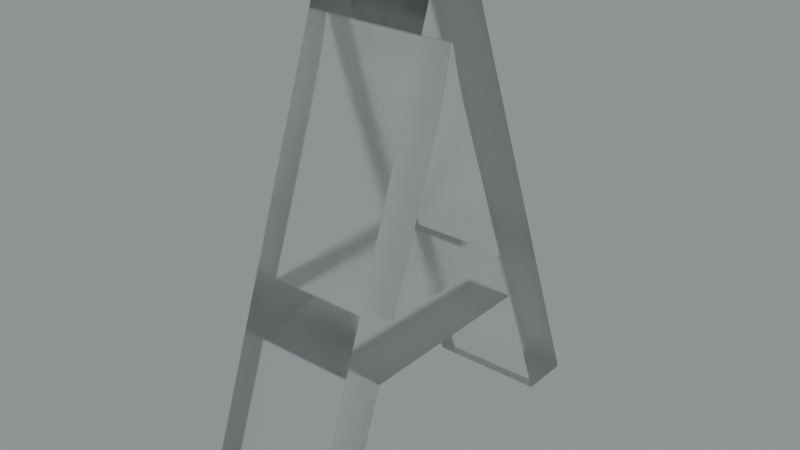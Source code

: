# Source: A.blend  (saved by Blender 3.5.10; exported with 4.5.12 LTS)
import bpy
from mathutils import Matrix  # noqa: F401  (used for matrix-valued properties, if any)

bpy.ops.wm.read_factory_settings(use_empty=True)
scene = bpy.context.scene
scene.name = 'Scene'

# ---- collections
col_collection = bpy.data.collections.new('Collection'); scene.collection.children.link(col_collection)

# ---- images (referenced by path relative to the original .blend; pixels are not part of the script)
import os
ASSET_DIR = os.environ.get("B2B_ASSET_DIR", "")  # directory of the original .blend (textures are referenced by path, not embedded)
HERE = os.path.dirname(os.path.abspath(__file__))  # packed textures are extracted next to this script under _unpacked/

def load_image(name, relpath, width, height, colorspace="sRGB"):
    """Load a texture the original file referenced (path relative to the .blend, or extracted next to this script)."""
    p = next((c for c in (os.path.join(HERE, relpath), os.path.join(ASSET_DIR, relpath)) if relpath and os.path.exists(c)), "")
    if p:
        img = bpy.data.images.load(p, check_existing=True)
        img.name = name
    else:  # same state as the original file: an image datablock whose file is absent (Cycles renders it pink)
        img = bpy.data.images.new(name, width, height)
        img.source = "FILE"
        img.filepath = "//" + (relpath or name)
    img.colorspace_settings.name = colorspace
    return img
img_satara_night_4k_hdr = load_image('satara_night_4k.hdr', 'satara_night_4k.hdr', 1024, 1024, 'Linear Rec.709')

# ---- materials (node trees are filled in below, after node groups)
mat_material = bpy.data.materials.new('Material')

# ---- material node trees
mat_material.use_nodes = True; mat_material.node_tree.nodes.clear()
_N = mat_material.node_tree.nodes; _L = mat_material.node_tree.links
n0 = _N.new('ShaderNodeMixShader'); n0.name = 'Mix Shader'; n0.location = (484, 414)
n1 = _N.new('ShaderNodeOutputMaterial'); n1.name = 'Material Output.001'; n1.location = (660, 440)
n2 = _N.new('ShaderNodeLayerWeight'); n2.name = 'Layer Weight'; n2.location = (314, 469)
n2.inputs[0].default_value = 0.1
n3 = _N.new('ShaderNodeBsdfAnisotropic'); n3.name = 'Glossy BSDF'; n3.location = (147, 257)
n3.width = 280
n3.distribution = 'GGX'
n3.inputs[1].default_value = 0.6
n4 = _N.new('ShaderNodeBsdfGlass'); n4.name = 'Glass BSDF'; n4.location = (-25, 370)
n4.distribution = 'BECKMANN'
n4.inputs[1].default_value = 0.2
_L.new(n3.outputs[0], n0.inputs[2])
_L.new(n2.outputs[0], n0.inputs[0])
_L.new(n4.outputs[0], n0.inputs[1])
_L.new(n0.outputs[0], n1.inputs[0])
n1.is_active_output = True

# ---- world
world_world = bpy.data.worlds.new('World'); scene.world = world_world
world_world.use_nodes = True; world_world.node_tree.nodes.clear()
_N = world_world.node_tree.nodes; _L = world_world.node_tree.links
n0 = _N.new('ShaderNodeBackground'); n0.name = 'Background.001'; n0.location = (26, -164)
n1 = _N.new('ShaderNodeBackground'); n1.name = 'Background'; n1.location = (337, 91)
n1.inputs[0].default_value = (0.05088, 0.05088, 0.05088, 1.0)
n2 = _N.new('ShaderNodeOutputWorld'); n2.name = 'World Output'; n2.location = (512, 287)
n3 = _N.new('ShaderNodeValToRGB'); n3.name = 'ColorRamp'; n3.location = (98, 373)
while len(n3.color_ramp.elements) > 1: n3.color_ramp.elements.remove(n3.color_ramp.elements[-1])
n3.color_ramp.elements[0].position = 0.0; n3.color_ramp.elements[0].color = (0.0, 0.0, 0.0, 1.0)
_e = n3.color_ramp.elements.new(1.0); _e.color = (0.8561, 0.9404, 0.9606, 1.0)
n4 = _N.new('ShaderNodeTexEnvironment'); n4.name = 'Environment Texture'; n4.location = (-269, 312)
n4.image = img_satara_night_4k_hdr
_L.new(n4.outputs[0], n3.inputs[0])
_L.new(n3.outputs[0], n2.inputs[0])
n2.is_active_output = True
world_world.color = (0.05088, 0.05088, 0.05088)
world_world.use_sun_shadow = False
world_world.sun_shadow_jitter_overblur = 0.0

# ---- meshes
me_x = bpy.data.meshes.new('А')
me_x.from_pydata([(20.64, 1.264e-15, 0.0), (11.51, 21.76, 0.0), (11.51, 21.76, 5.0), (20.64, 1.264e-15, 5.0), (8.38, 21.76, 0.0), (8.38, 21.76, 5.0), (-0.16, -9.797e-18, 0.0), (-0.16, -9.797e-18, 5.0), (2.53, 1.549e-16, 0.0), (2.53, 1.549e-16, 5.0), (5.04, 6.4, 0.0), (5.04, 6.4, 5.0), (15.22, 6.4, 0.0), (15.22, 6.4, 5.0), (17.91, 1.097e-15, 0.0), (17.91, 1.097e-15, 5.0), (14.15, 8.96, 0.0), (6.04, 8.96, 0.0), (6.04, 8.96, 5.0), (14.15, 8.96, 5.0), (8.61, 15.49, 0.0), (8.61, 15.49, 5.0), (9.499, 18.16, 0.0), (9.84, 19.6, 0.0), (9.84, 19.6, 5.0), (9.499, 18.16, 5.0), (9.089, 16.79, 5.0), (9.089, 16.79, 0.0), (9.92, 19.6, 0.0), (9.92, 19.6, 5.0), (10.37, 18.15, 0.0), (10.78, 17.02, 0.0), (10.78, 17.02, 5.0), (10.37, 18.15, 5.0), (12.82, 12.13, 3.75), (12.82, 12.13, 1.25), (11.82, 14.52, 2.5), (11.14, 16.16, 1.25), (11.14, 16.16, 3.75), (11.44, 15.44, 4.375), (10.92, 16.68, 3.125), (11.44, 15.44, 0.625)], [], [(0, 1, 2), (0, 2, 3), (1, 4, 5), (1, 5, 2), (4, 6, 7), (4, 7, 5), (6, 8, 9), (6, 9, 7), (8, 10, 11), (8, 11, 9), (11, 12, 13), (10, 12, 11), (12, 14, 15), (12, 15, 13), (14, 0, 3), (14, 3, 15), (16, 17, 18), (16, 18, 19), (17, 20, 21), (17, 21, 18), (22, 23, 24), (22, 24, 25), (22, 25, 26), (27, 26, 21), (27, 22, 26), (20, 27, 21), (23, 28, 29), (23, 29, 24), (30, 31, 32), (30, 32, 33), (28, 33, 29), (28, 30, 33), (34, 16, 19), (35, 16, 34), (35, 34, 36), (37, 36, 38), (39, 19, 32), (39, 34, 19), (39, 36, 34), (39, 32, 38), (39, 38, 36), (40, 32, 31), (40, 31, 37), (40, 38, 32), (40, 37, 38), (41, 31, 16), (41, 37, 31), (41, 35, 36), (41, 16, 35), (41, 36, 37), (8, 6, 10), (10, 6, 17), (0, 14, 12), (12, 10, 16), (10, 17, 16), (0, 12, 16), (20, 17, 4), (23, 22, 4), (22, 27, 4), (27, 20, 4), (28, 23, 4), (17, 6, 4), (31, 30, 1), (30, 28, 1), (16, 31, 1), (28, 4, 1), (0, 16, 1), (11, 7, 9), (18, 7, 11), (13, 15, 3), (19, 11, 13), (19, 18, 11), (19, 13, 3), (5, 18, 21), (5, 25, 24), (5, 26, 25), (5, 21, 26), (5, 24, 29), (5, 7, 18), (2, 33, 32), (2, 29, 33), (2, 32, 19), (2, 5, 29), (2, 19, 3)])
me_x.materials.append(mat_material)
me_x.update()

# ---- objects
ob_x = bpy.data.objects.new('А', me_x)

# ---- transforms, parenting, visibility, modifiers, constraints
ob_x.location = (0.0, 0.0, 0.0)
ob_x.rotation_euler = (-4.712, 2.22e-16, -4.712)
ob_x.scale = (0.081, 0.09037, 0.1013)

# ---- collection membership
col_collection.objects.link(ob_x)

# ---- scene / render settings (as saved in the file)
scene.frame_start = 1; scene.frame_end = 250; scene.frame_set(0)
scene.render.engine = 'CYCLES'
scene.render.film_transparent = True
scene.cycles.samples = 16
scene.cycles.sampling_pattern = 'TABULATED_SOBOL'
scene.cycles.use_adaptive_sampling = False
scene.cycles.use_light_tree = False
scene.cycles.film_transparent_glass = True
scene.cycles.film_transparent_roughness = 1.0
scene.eevee.use_raytracing = True
scene.view_settings.view_transform = 'Filmic'
bpy.context.view_layer.update()

# ---- added for rendering (the .blend has no active camera): camera
cam_auto = bpy.data.cameras.new('AutoCamera')
cam_auto.lens = 50.0
cam_auto.sensor_width = 36.0
cam_auto.clip_end = 1000.0
ob_auto_camera = bpy.data.objects.new('AutoCamera', cam_auto)
scene.collection.objects.link(ob_auto_camera)
ob_auto_camera.location = (2.69452, -2.10005, 2.93619)
ob_auto_camera.rotation_euler = (1.09748, -7.21219e-08, 0.694738)
scene.camera = ob_auto_camera
bpy.context.view_layer.update()
